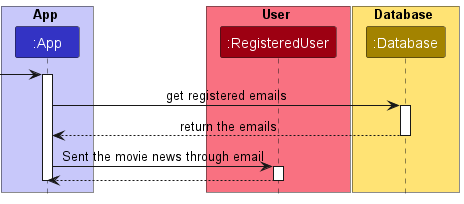

The diagram above was rendered by PlantUML. Its source (embedded in the PNG):
@startuml
'https://plantuml.com/sequence-diagram
!include style.puml
box App LOGIC_COLOR_T1
participant ":App" as App LOGIC_COLOR
end box

box User MODEL_COLOR_T1
participant ":RegisteredUser" as RegisteredUser MODEL_COLOR
end box

box Database STORAGE_COLOR_T1
participant ":Database" as Database STORAGE_COLOR
end box

->App++
    App->Database++:get registered emails
    Database-->App--:return the emails

App->RegisteredUser:Sent the movie news through email
RegisteredUser++
RegisteredUser-->App
RegisteredUser--
App--

@enduml